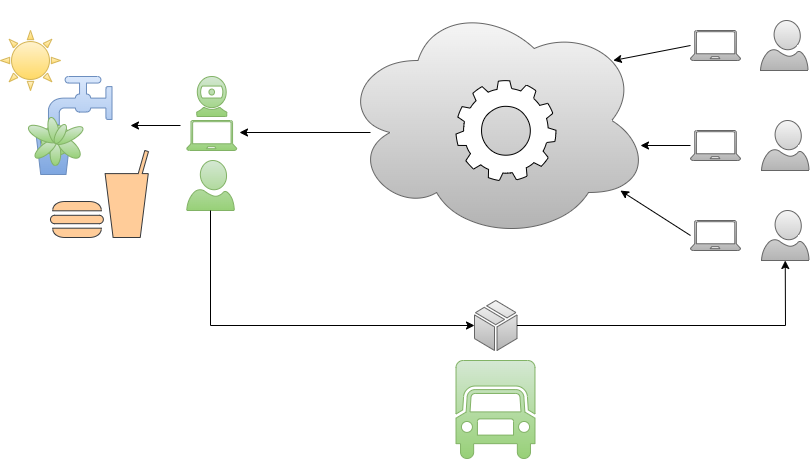

The diagram above was exported from draw.io. Its source (the exported page's mxGraphModel, read from the mxfile embedded in the PNG):
<mxGraphModel dx="1145" dy="537" grid="1" gridSize="10" guides="1" tooltips="1" connect="1" arrows="1" fold="1" page="1" pageScale="1" pageWidth="850" pageHeight="1100" math="0" shadow="0">
  <root>
    <mxCell id="0" />
    <mxCell id="1" parent="0" />
    <mxCell id="3" value="" style="sketch=0;pointerEvents=1;shadow=0;dashed=0;html=1;strokeColor=#82b366;fillColor=#d5e8d4;labelPosition=center;verticalLabelPosition=bottom;verticalAlign=top;outlineConnect=0;align=center;shape=mxgraph.office.devices.webcam;gradientColor=#97d077;" parent="1" vertex="1">
      <mxGeometry x="216.25" y="96" width="30" height="40" as="geometry" />
    </mxCell>
    <mxCell id="4" value="" style="verticalLabelPosition=bottom;html=1;verticalAlign=top;align=center;strokeColor=#82b366;fillColor=#d5e8d4;shape=mxgraph.azure.laptop;pointerEvents=1;gradientColor=#97d077;" parent="1" vertex="1">
      <mxGeometry x="206.25" y="140" width="50" height="30" as="geometry" />
    </mxCell>
    <mxCell id="5" value="" style="verticalLabelPosition=bottom;html=1;verticalAlign=top;align=center;strokeColor=#666666;fillColor=#f5f5f5;shape=mxgraph.azure.laptop;pointerEvents=1;gradientColor=#b3b3b3;" parent="1" vertex="1">
      <mxGeometry x="710" y="50" width="50" height="30" as="geometry" />
    </mxCell>
    <mxCell id="6" value="" style="verticalLabelPosition=bottom;html=1;verticalAlign=top;align=center;strokeColor=#666666;fillColor=#f5f5f5;shape=mxgraph.azure.laptop;pointerEvents=1;gradientColor=#b3b3b3;" parent="1" vertex="1">
      <mxGeometry x="710" y="150" width="50" height="30" as="geometry" />
    </mxCell>
    <mxCell id="7" value="" style="verticalLabelPosition=bottom;html=1;verticalAlign=top;align=center;strokeColor=#666666;fillColor=#f5f5f5;shape=mxgraph.azure.laptop;pointerEvents=1;gradientColor=#b3b3b3;" parent="1" vertex="1">
      <mxGeometry x="710" y="240" width="50" height="30" as="geometry" />
    </mxCell>
    <mxCell id="8" value="" style="verticalLabelPosition=bottom;html=1;verticalAlign=top;align=center;strokeColor=#666666;fillColor=#f5f5f5;shape=mxgraph.azure.user;gradientColor=#b3b3b3;" parent="1" vertex="1">
      <mxGeometry x="780" y="40" width="47.5" height="50" as="geometry" />
    </mxCell>
    <mxCell id="9" value="" style="verticalLabelPosition=bottom;html=1;verticalAlign=top;align=center;strokeColor=#666666;fillColor=#f5f5f5;shape=mxgraph.azure.user;gradientColor=#b3b3b3;" parent="1" vertex="1">
      <mxGeometry x="781" y="140" width="47.5" height="50" as="geometry" />
    </mxCell>
    <mxCell id="10" value="" style="verticalLabelPosition=bottom;html=1;verticalAlign=top;align=center;strokeColor=#666666;fillColor=#f5f5f5;shape=mxgraph.azure.user;gradientColor=#b3b3b3;" parent="1" vertex="1">
      <mxGeometry x="781" y="230" width="47.5" height="50" as="geometry" />
    </mxCell>
    <mxCell id="11" value="" style="verticalLabelPosition=bottom;html=1;verticalAlign=top;align=center;strokeColor=#82b366;fillColor=#d5e8d4;shape=mxgraph.azure.user;gradientColor=#97d077;" parent="1" vertex="1">
      <mxGeometry x="206.25" y="180" width="47.5" height="50" as="geometry" />
    </mxCell>
    <mxCell id="14" value="" style="ellipse;shape=cloud;whiteSpace=wrap;html=1;fillColor=#f5f5f5;gradientColor=#b3b3b3;strokeColor=#666666;" parent="1" vertex="1">
      <mxGeometry x="360" y="20" width="310" height="240" as="geometry" />
    </mxCell>
    <mxCell id="18" value="" style="endArrow=classic;html=1;rounded=0;" parent="1" edge="1">
      <mxGeometry width="50" height="50" relative="1" as="geometry">
        <mxPoint x="200" y="145" as="sourcePoint" />
        <mxPoint x="150" y="145" as="targetPoint" />
      </mxGeometry>
    </mxCell>
    <mxCell id="26" value="" style="shape=mxgraph.signs.food.fast_food;html=1;pointerEvents=1;fillColor=#ffcc99;strokeColor=#36393d;verticalLabelPosition=bottom;verticalAlign=top;align=center;" parent="1" vertex="1">
      <mxGeometry x="70" y="170" width="98" height="87" as="geometry" />
    </mxCell>
    <mxCell id="27" value="" style="verticalLabelPosition=bottom;html=1;verticalAlign=top;align=center;strokeColor=#666666;fillColor=#f5f5f5;shape=mxgraph.azure.cloud_service_package_file;gradientColor=#b3b3b3;" parent="1" vertex="1">
      <mxGeometry x="494" y="320" width="42.5" height="50" as="geometry" />
    </mxCell>
    <mxCell id="28" value="" style="endArrow=classic;html=1;rounded=0;exitX=0.5;exitY=1;exitDx=0;exitDy=0;exitPerimeter=0;entryX=0;entryY=0.5;entryDx=0;entryDy=0;entryPerimeter=0;" parent="1" source="11" target="27" edge="1">
      <mxGeometry width="50" height="50" relative="1" as="geometry">
        <mxPoint x="470" y="120" as="sourcePoint" />
        <mxPoint x="520" y="70" as="targetPoint" />
        <Array as="points">
          <mxPoint x="230" y="345" />
        </Array>
      </mxGeometry>
    </mxCell>
    <mxCell id="29" value="" style="endArrow=classic;html=1;rounded=0;exitX=1;exitY=0.5;exitDx=0;exitDy=0;exitPerimeter=0;entryX=0.5;entryY=1;entryDx=0;entryDy=0;entryPerimeter=0;" parent="1" source="27" target="10" edge="1">
      <mxGeometry width="50" height="50" relative="1" as="geometry">
        <mxPoint x="470" y="120" as="sourcePoint" />
        <mxPoint x="520" y="70" as="targetPoint" />
        <Array as="points">
          <mxPoint x="805" y="345" />
        </Array>
      </mxGeometry>
    </mxCell>
    <mxCell id="32" value="" style="shape=mxgraph.signs.transportation.truck_6;html=1;pointerEvents=1;fillColor=#d5e8d4;strokeColor=#82b366;verticalLabelPosition=bottom;verticalAlign=top;align=center;gradientColor=#97d077;" parent="1" vertex="1">
      <mxGeometry x="475.5" y="380" width="79" height="98" as="geometry" />
    </mxCell>
    <mxCell id="33" value="" style="endArrow=none;html=1;rounded=0;exitX=0.903;exitY=0.792;exitDx=0;exitDy=0;exitPerimeter=0;startArrow=classic;startFill=1;endFill=0;" parent="1" source="14" edge="1">
      <mxGeometry width="50" height="50" relative="1" as="geometry">
        <mxPoint x="410" y="340" as="sourcePoint" />
        <mxPoint x="710" y="255" as="targetPoint" />
      </mxGeometry>
    </mxCell>
    <mxCell id="34" value="" style="endArrow=none;html=1;rounded=0;startArrow=classic;startFill=1;endFill=0;" parent="1" edge="1">
      <mxGeometry width="50" height="50" relative="1" as="geometry">
        <mxPoint x="660" y="165" as="sourcePoint" />
        <mxPoint x="710" y="165" as="targetPoint" />
      </mxGeometry>
    </mxCell>
    <mxCell id="35" value="" style="endArrow=none;html=1;rounded=0;exitX=0.88;exitY=0.25;exitDx=0;exitDy=0;exitPerimeter=0;startArrow=classic;startFill=1;endFill=0;" parent="1" source="14" edge="1">
      <mxGeometry width="50" height="50" relative="1" as="geometry">
        <mxPoint x="670" y="175" as="sourcePoint" />
        <mxPoint x="710" y="65" as="targetPoint" />
      </mxGeometry>
    </mxCell>
    <mxCell id="36" value="" style="endArrow=none;html=1;rounded=0;exitX=1.055;exitY=0.4;exitDx=0;exitDy=0;exitPerimeter=0;endFill=0;startArrow=classic;startFill=1;" parent="1" source="4" edge="1">
      <mxGeometry width="50" height="50" relative="1" as="geometry">
        <mxPoint x="410" y="340" as="sourcePoint" />
        <mxPoint x="390" y="152" as="targetPoint" />
      </mxGeometry>
    </mxCell>
    <mxCell id="37" value="" style="sketch=0;html=1;aspect=fixed;shadow=0;align=center;verticalAlign=top;shape=mxgraph.gcp2.gear" parent="1" vertex="1">
      <mxGeometry x="475.5" y="100" width="100" height="100" as="geometry" />
    </mxCell>
    <mxCell id="38" value="" style="group" parent="1" vertex="1" connectable="0">
      <mxGeometry x="20" y="50" width="111.5" height="144" as="geometry" />
    </mxCell>
    <mxCell id="16" value="" style="group" parent="38" vertex="1" connectable="0">
      <mxGeometry x="30" y="46" width="81.5" height="98" as="geometry" />
    </mxCell>
    <mxCell id="15" value="" style="shape=mxgraph.signs.food.drinking_water_2;html=1;pointerEvents=1;fillColor=#dae8fc;strokeColor=#6c8ebf;verticalLabelPosition=bottom;verticalAlign=top;align=center;gradientColor=#7ea6e0;" parent="16" vertex="1">
      <mxGeometry x="5.5" width="76" height="98" as="geometry" />
    </mxCell>
    <mxCell id="2" value="" style="verticalLabelPosition=bottom;html=1;verticalAlign=top;align=center;shape=mxgraph.floorplan.plant;fillColor=#d5e8d4;strokeColor=#82b366;gradientColor=#97d077;" parent="16" vertex="1">
      <mxGeometry y="38" width="47" height="51" as="geometry" />
    </mxCell>
    <mxCell id="21" value="" style="verticalLabelPosition=bottom;verticalAlign=top;html=1;shape=mxgraph.basic.sun;fillColor=#fff2cc;gradientColor=#ffd966;strokeColor=#d6b656;" parent="38" vertex="1">
      <mxGeometry width="60" height="60" as="geometry" />
    </mxCell>
  </root>
</mxGraphModel>